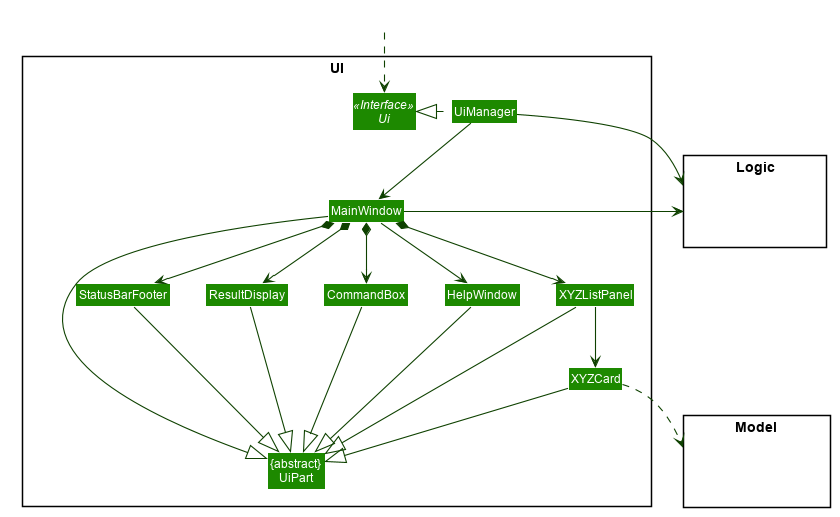

The diagram above was rendered by PlantUML. Its source (embedded in the PNG):
@startuml








skinparam BackgroundColor #FFFFFFF

skinparam Shadowing false

skinparam Class {
    FontColor #FFFFFF
    BorderThickness 1
    BorderColor #FFFFFF
    StereotypeFontColor #FFFFFF
    FontName Arial
}

skinparam Actor {
    BorderColor #000000
    Color #000000
    FontName Arial
}

skinparam Sequence {
    MessageAlign center
    BoxFontSize 15
    BoxPadding 0
    BoxFontColor #FFFFFF
    FontName Arial
}

skinparam Participant {
    FontColor #FFFFFFF
    Padding 20
}

skinparam MinClassWidth 50
skinparam ParticipantPadding 10
skinparam Shadowing false
skinparam DefaultTextAlignment center
skinparam packageStyle Rectangle

hide footbox
hide members
hide circle
skinparam arrowThickness 1.1
skinparam arrowColor #0E4100
skinparam classBackgroundColor #1D8900

package UI <<Rectangle>>{
Interface Ui <<Interface>>
Class "{abstract}\nUiPart" as UiPart
Class UiManager
Class MainWindow
Class HelpWindow
Class ResultDisplay
Class XYZListPanel
Class XYZCard
Class StatusBarFooter
Class CommandBox
}

package Model <<Rectangle>> {
Class HiddenModel #FFFFFF
}

package Logic <<Rectangle>> {
Class HiddenLogic #FFFFFF
}

Class HiddenOutside #FFFFFF
HiddenOutside ..> Ui

UiManager .left.|> Ui
UiManager -down-> MainWindow
MainWindow --> HelpWindow
MainWindow *-down-> CommandBox
MainWindow *-down-> ResultDisplay
MainWindow *-down-> XYZListPanel
MainWindow *-down-> StatusBarFooter

XYZListPanel -down-> XYZCard

MainWindow -left-|> UiPart

ResultDisplay --|> UiPart
CommandBox --|> UiPart
XYZListPanel --|> UiPart
XYZCard --|> UiPart
StatusBarFooter --|> UiPart
HelpWindow -down-|> UiPart

XYZCard ..> Model
UiManager -right-> Logic
MainWindow -left-> Logic

XYZListPanel -[hidden]left- HelpWindow
HelpWindow -[hidden]left- CommandBox
CommandBox -[hidden]left- ResultDisplay
ResultDisplay -[hidden]left- StatusBarFooter

MainWindow -[hidden]-|> UiPart
@enduml